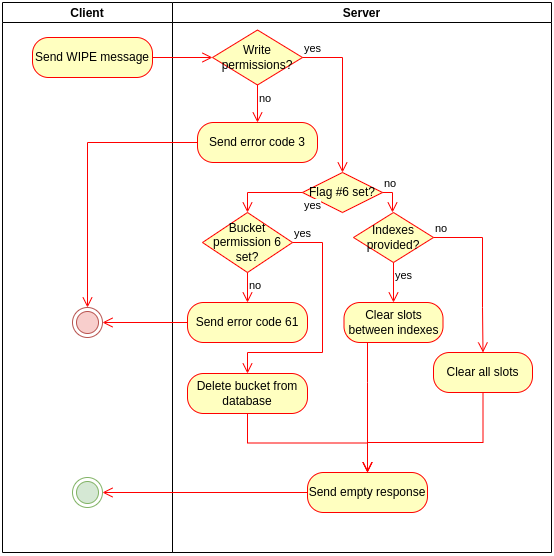

The diagram above was exported from draw.io. Its source (the exported page's mxGraphModel, read from the mxfile embedded in the PNG):
<mxGraphModel dx="1182" dy="696" grid="1" gridSize="10" guides="1" tooltips="1" connect="1" arrows="1" fold="1" page="1" pageScale="1" pageWidth="850" pageHeight="1100" background="#ffffff" math="0" shadow="0">
  <root>
    <mxCell id="0" />
    <mxCell id="1" parent="0" />
    <mxCell id="2" value="Client" style="swimlane;startSize=20;" vertex="1" parent="1">
      <mxGeometry x="1100" y="40" width="170" height="550" as="geometry" />
    </mxCell>
    <mxCell id="3" value="Send WIPE message" style="rounded=1;whiteSpace=wrap;html=1;arcSize=40;fontColor=#000000;fillColor=#ffffc0;strokeColor=#ff0000;" vertex="1" parent="2">
      <mxGeometry x="30" y="35" width="120" height="40" as="geometry" />
    </mxCell>
    <mxCell id="4" value="" style="ellipse;html=1;shape=endState;fillColor=#f8cecc;strokeColor=#b85450;" vertex="1" parent="2">
      <mxGeometry x="70" y="305" width="30" height="30" as="geometry" />
    </mxCell>
    <mxCell id="5" value="" style="ellipse;html=1;shape=endState;fillColor=#d5e8d4;strokeColor=#82b366;" vertex="1" parent="2">
      <mxGeometry x="70" y="475" width="30" height="30" as="geometry" />
    </mxCell>
    <mxCell id="6" value="Server" style="swimlane;startSize=20;" vertex="1" parent="1">
      <mxGeometry x="1270" y="40" width="379" height="550" as="geometry" />
    </mxCell>
    <mxCell id="7" value="Write permissions?" style="rhombus;whiteSpace=wrap;html=1;fillColor=#ffffc0;strokeColor=#ff0000;" vertex="1" parent="6">
      <mxGeometry x="40" y="27.5" width="90" height="55" as="geometry" />
    </mxCell>
    <mxCell id="8" value="yes" style="edgeStyle=orthogonalEdgeStyle;html=1;align=left;verticalAlign=bottom;endArrow=open;endSize=8;strokeColor=#ff0000;rounded=0;entryX=0.5;entryY=0;entryDx=0;entryDy=0;" edge="1" parent="6" source="7" target="11">
      <mxGeometry x="-1" relative="1" as="geometry">
        <mxPoint x="220" y="55" as="targetPoint" />
        <Array as="points">
          <mxPoint x="170" y="55" />
        </Array>
      </mxGeometry>
    </mxCell>
    <mxCell id="9" value="no" style="edgeStyle=orthogonalEdgeStyle;html=1;align=left;verticalAlign=top;endArrow=open;endSize=8;strokeColor=#ff0000;rounded=0;entryX=0.5;entryY=0;entryDx=0;entryDy=0;" edge="1" parent="6" source="7" target="10">
      <mxGeometry x="-1" relative="1" as="geometry">
        <mxPoint x="80" y="135" as="targetPoint" />
      </mxGeometry>
    </mxCell>
    <mxCell id="10" value="Send error code 3" style="rounded=1;whiteSpace=wrap;html=1;arcSize=40;fontColor=#000000;fillColor=#ffffc0;strokeColor=#ff0000;" vertex="1" parent="6">
      <mxGeometry x="25" y="120" width="120" height="40" as="geometry" />
    </mxCell>
    <mxCell id="11" value="Flag #6 set?" style="rhombus;whiteSpace=wrap;html=1;fillColor=#ffffc0;strokeColor=#ff0000;" vertex="1" parent="6">
      <mxGeometry x="130" y="170" width="80" height="40" as="geometry" />
    </mxCell>
    <mxCell id="12" value="no" style="edgeStyle=orthogonalEdgeStyle;html=1;align=left;verticalAlign=bottom;endArrow=open;endSize=8;strokeColor=#ff0000;rounded=0;entryX=0.5;entryY=0;entryDx=0;entryDy=0;" edge="1" parent="6" source="11" target="21">
      <mxGeometry x="-1" relative="1" as="geometry">
        <mxPoint x="250" y="190" as="targetPoint" />
        <Array as="points">
          <mxPoint x="220" y="190" />
          <mxPoint x="220" y="210" />
        </Array>
      </mxGeometry>
    </mxCell>
    <mxCell id="13" value="yes" style="edgeStyle=orthogonalEdgeStyle;html=1;align=left;verticalAlign=top;endArrow=open;endSize=8;strokeColor=#ff0000;rounded=0;entryX=0.5;entryY=0;entryDx=0;entryDy=0;" edge="1" parent="6" source="11" target="14">
      <mxGeometry x="-1" relative="1" as="geometry">
        <mxPoint x="80" y="245.0000000000001" as="targetPoint" />
      </mxGeometry>
    </mxCell>
    <mxCell id="14" value="Bucket permission 6 set?" style="rhombus;whiteSpace=wrap;html=1;fillColor=#ffffc0;strokeColor=#ff0000;" vertex="1" parent="6">
      <mxGeometry x="30" y="210" width="90" height="60" as="geometry" />
    </mxCell>
    <mxCell id="15" value="yes" style="edgeStyle=orthogonalEdgeStyle;html=1;align=left;verticalAlign=bottom;endArrow=open;endSize=8;strokeColor=#ff0000;rounded=0;entryX=0.5;entryY=0;entryDx=0;entryDy=0;" edge="1" parent="6" source="14" target="19">
      <mxGeometry x="-1" relative="1" as="geometry">
        <mxPoint x="150" y="360" as="targetPoint" />
        <Array as="points">
          <mxPoint x="150" y="240" />
          <mxPoint x="150" y="350" />
          <mxPoint x="75" y="350" />
        </Array>
      </mxGeometry>
    </mxCell>
    <mxCell id="16" value="no" style="edgeStyle=orthogonalEdgeStyle;html=1;align=left;verticalAlign=top;endArrow=open;endSize=8;strokeColor=#ff0000;rounded=0;entryX=0.5;entryY=0;entryDx=0;entryDy=0;" edge="1" parent="6" source="14" target="17">
      <mxGeometry x="-1" relative="1" as="geometry">
        <mxPoint x="75" y="300" as="targetPoint" />
      </mxGeometry>
    </mxCell>
    <mxCell id="17" value="Send error code 61" style="rounded=1;whiteSpace=wrap;html=1;arcSize=40;fontColor=#000000;fillColor=#ffffc0;strokeColor=#ff0000;" vertex="1" parent="6">
      <mxGeometry x="15" y="300" width="120" height="40" as="geometry" />
    </mxCell>
    <mxCell id="18" value="Send empty response" style="rounded=1;whiteSpace=wrap;html=1;arcSize=40;fontColor=#000000;fillColor=#ffffc0;strokeColor=#ff0000;" vertex="1" parent="6">
      <mxGeometry x="135" y="470" width="120" height="40" as="geometry" />
    </mxCell>
    <mxCell id="19" value="Delete bucket from database" style="rounded=1;whiteSpace=wrap;html=1;arcSize=40;fontColor=#000000;fillColor=#ffffc0;strokeColor=#ff0000;" vertex="1" parent="6">
      <mxGeometry x="15" y="371" width="120" height="40" as="geometry" />
    </mxCell>
    <mxCell id="20" value="" style="edgeStyle=orthogonalEdgeStyle;html=1;verticalAlign=bottom;endArrow=open;endSize=8;strokeColor=#ff0000;rounded=0;entryX=0.5;entryY=0;entryDx=0;entryDy=0;" edge="1" parent="6" source="19" target="18">
      <mxGeometry relative="1" as="geometry">
        <mxPoint x="130" y="471" as="targetPoint" />
      </mxGeometry>
    </mxCell>
    <mxCell id="21" value="Indexes provided?" style="rhombus;whiteSpace=wrap;html=1;fillColor=#ffffc0;strokeColor=#ff0000;" vertex="1" parent="6">
      <mxGeometry x="181" y="210" width="80" height="50" as="geometry" />
    </mxCell>
    <mxCell id="22" value="no" style="edgeStyle=orthogonalEdgeStyle;html=1;align=left;verticalAlign=bottom;endArrow=open;endSize=8;strokeColor=#ff0000;rounded=0;entryX=0.5;entryY=0;entryDx=0;entryDy=0;" edge="1" parent="6" source="21" target="26">
      <mxGeometry x="-1" relative="1" as="geometry">
        <mxPoint x="350" y="260" as="targetPoint" />
        <Array as="points">
          <mxPoint x="310" y="235" />
          <mxPoint x="310" y="305" />
        </Array>
      </mxGeometry>
    </mxCell>
    <mxCell id="23" value="yes" style="edgeStyle=orthogonalEdgeStyle;html=1;align=left;verticalAlign=top;endArrow=open;endSize=8;strokeColor=#ff0000;rounded=0;entryX=0.5;entryY=0;entryDx=0;entryDy=0;" edge="1" parent="6" source="21" target="24">
      <mxGeometry x="-1" relative="1" as="geometry">
        <mxPoint x="210" y="340" as="targetPoint" />
      </mxGeometry>
    </mxCell>
    <mxCell id="24" value="Clear slots between indexes" style="rounded=1;whiteSpace=wrap;html=1;arcSize=40;fontColor=#000000;fillColor=#ffffc0;strokeColor=#ff0000;" vertex="1" parent="6">
      <mxGeometry x="171.5" y="300" width="99" height="40" as="geometry" />
    </mxCell>
    <mxCell id="25" value="" style="edgeStyle=orthogonalEdgeStyle;html=1;verticalAlign=bottom;endArrow=open;endSize=8;strokeColor=#ff0000;rounded=0;entryX=0.5;entryY=0;entryDx=0;entryDy=0;" edge="1" parent="6" source="24" target="18">
      <mxGeometry relative="1" as="geometry">
        <mxPoint x="241" y="460" as="targetPoint" />
        <Array as="points">
          <mxPoint x="195" y="380" />
          <mxPoint x="195" y="380" />
        </Array>
      </mxGeometry>
    </mxCell>
    <mxCell id="26" value="Clear all slots" style="rounded=1;whiteSpace=wrap;html=1;arcSize=40;fontColor=#000000;fillColor=#ffffc0;strokeColor=#ff0000;" vertex="1" parent="6">
      <mxGeometry x="261" y="350" width="99" height="40" as="geometry" />
    </mxCell>
    <mxCell id="27" value="" style="edgeStyle=orthogonalEdgeStyle;html=1;verticalAlign=bottom;endArrow=open;endSize=8;strokeColor=#ff0000;rounded=0;exitX=0.5;exitY=1;exitDx=0;exitDy=0;entryX=0.5;entryY=0;entryDx=0;entryDy=0;" edge="1" parent="6" source="26" target="18">
      <mxGeometry relative="1" as="geometry">
        <mxPoint x="251" y="470" as="targetPoint" />
        <mxPoint x="231" y="350" as="sourcePoint" />
        <Array as="points">
          <mxPoint x="311" y="440" />
          <mxPoint x="195" y="440" />
        </Array>
      </mxGeometry>
    </mxCell>
    <mxCell id="28" value="" style="edgeStyle=orthogonalEdgeStyle;html=1;verticalAlign=bottom;endArrow=open;endSize=8;strokeColor=#ff0000;rounded=0;entryX=0;entryY=0.5;entryDx=0;entryDy=0;" edge="1" source="3" target="7" parent="1">
      <mxGeometry relative="1" as="geometry">
        <mxPoint x="1300" y="95" as="targetPoint" />
      </mxGeometry>
    </mxCell>
    <mxCell id="29" value="" style="edgeStyle=orthogonalEdgeStyle;html=1;verticalAlign=bottom;endArrow=open;endSize=8;strokeColor=#ff0000;rounded=0;entryX=0.5;entryY=0;entryDx=0;entryDy=0;" edge="1" source="10" target="4" parent="1">
      <mxGeometry relative="1" as="geometry">
        <mxPoint x="1355" y="290" as="targetPoint" />
      </mxGeometry>
    </mxCell>
    <mxCell id="30" value="" style="edgeStyle=orthogonalEdgeStyle;html=1;verticalAlign=bottom;endArrow=open;endSize=8;strokeColor=#ff0000;rounded=0;entryX=1;entryY=0.5;entryDx=0;entryDy=0;exitX=0;exitY=0.5;exitDx=0;exitDy=0;" edge="1" source="17" target="4" parent="1">
      <mxGeometry relative="1" as="geometry">
        <mxPoint x="1145" y="300.0000000000001" as="targetPoint" />
        <mxPoint x="1305" y="190.0000000000001" as="sourcePoint" />
      </mxGeometry>
    </mxCell>
    <mxCell id="31" value="" style="edgeStyle=orthogonalEdgeStyle;html=1;verticalAlign=bottom;endArrow=open;endSize=8;strokeColor=#ff0000;rounded=0;entryX=1;entryY=0.5;entryDx=0;entryDy=0;exitX=0;exitY=0.5;exitDx=0;exitDy=0;" edge="1" source="18" target="5" parent="1">
      <mxGeometry relative="1" as="geometry">
        <mxPoint x="1199.9999999999732" y="370" as="targetPoint" />
        <mxPoint x="1295" y="370" as="sourcePoint" />
      </mxGeometry>
    </mxCell>
  </root>
</mxGraphModel>